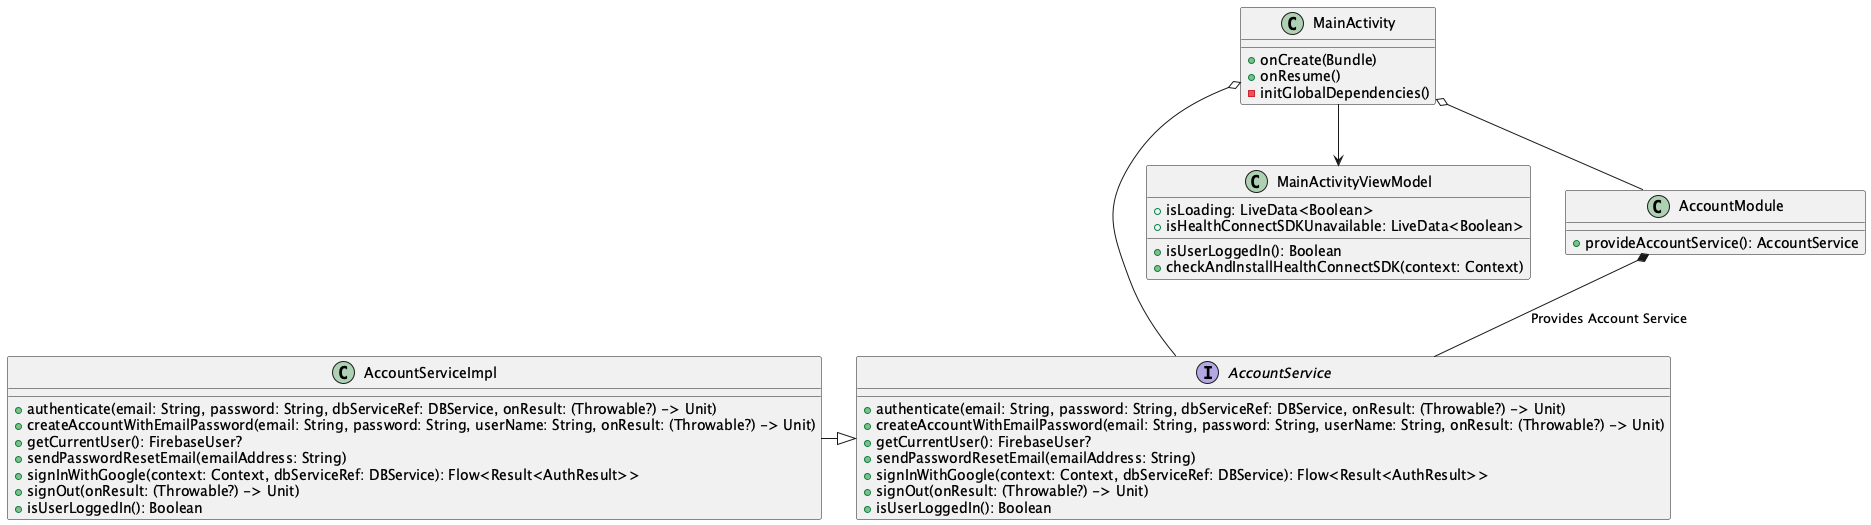

The diagram above was rendered by PlantUML. Its source (embedded in the PNG):
@startuml ProjectUML

class MainActivity {
    +onCreate(Bundle)
    +onResume()
    -initGlobalDependencies()
}


class MainActivityViewModel {
    +isLoading: LiveData<Boolean>
    +isHealthConnectSDKUnavailable: LiveData<Boolean>
    +isUserLoggedIn(): Boolean
    +checkAndInstallHealthConnectSDK(context: Context)
}

interface AccountService {
    {abstract}
    +authenticate(email: String, password: String, dbServiceRef: DBService, onResult: (Throwable?) -> Unit)
    +createAccountWithEmailPassword(email: String, password: String, userName: String, onResult: (Throwable?) -> Unit)
    +getCurrentUser(): FirebaseUser?
    +sendPasswordResetEmail(emailAddress: String)
    +signInWithGoogle(context: Context, dbServiceRef: DBService): Flow<Result<AuthResult>>
    +signOut(onResult: (Throwable?) -> Unit)
    +isUserLoggedIn(): Boolean
}

class AccountServiceImpl {
    +authenticate(email: String, password: String, dbServiceRef: DBService, onResult: (Throwable?) -> Unit)
    +createAccountWithEmailPassword(email: String, password: String, userName: String, onResult: (Throwable?) -> Unit)
    +getCurrentUser(): FirebaseUser?
    +sendPasswordResetEmail(emailAddress: String)
    +signInWithGoogle(context: Context, dbServiceRef: DBService): Flow<Result<AuthResult>>
    +signOut(onResult: (Throwable?) -> Unit)
    +isUserLoggedIn(): Boolean
}

class AccountModule {
    +provideAccountService(): AccountService
}

MainActivity --> MainActivityViewModel
MainActivity o-- AccountService
MainActivity o-- AccountModule
AccountServiceImpl -|> AccountService
AccountModule *-- AccountService : Provides Account Service
@enduml